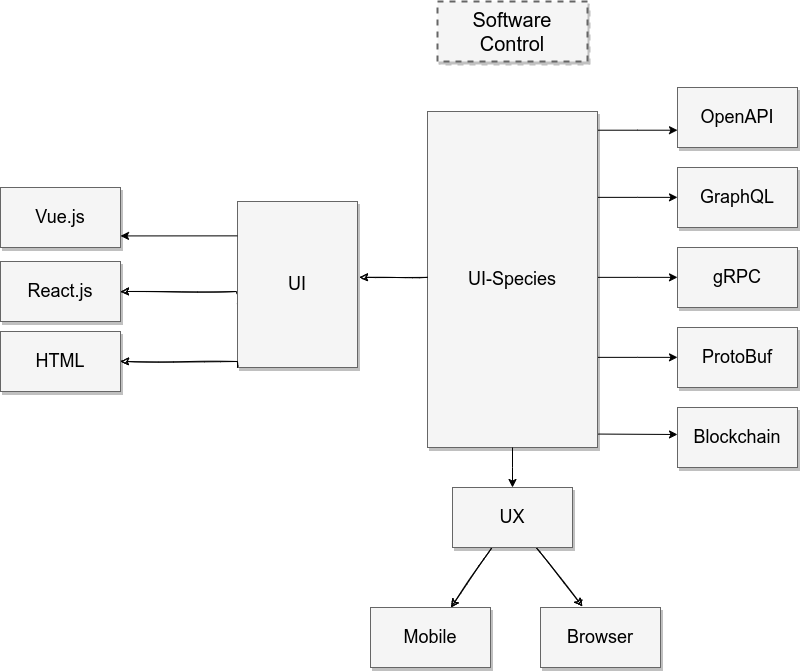

The diagram above was exported from draw.io. Its source (the exported page's mxGraphModel, read from the mxfile embedded in the PNG):
<mxGraphModel dx="793" dy="693" grid="1" gridSize="10" guides="1" tooltips="1" connect="1" arrows="1" fold="1" page="1" pageScale="1.5" pageWidth="1169" pageHeight="826" background="none" math="0" shadow="0">
  <root>
    <mxCell id="0" style=";html=1;" />
    <mxCell id="1" style=";html=1;" parent="0" />
    <mxCell id="3a17f1ce550125da-1" value="Software Control" style="whiteSpace=wrap;html=1;shadow=1;fontSize=20;fillColor=#f5f5f5;strokeColor=#666666;strokeWidth=2;dashed=1;" parent="1" vertex="1">
      <mxGeometry x="797" y="344" width="150" height="60" as="geometry" />
    </mxCell>
    <mxCell id="3a17f1ce550125da-13" style="edgeStyle=elbowEdgeStyle;rounded=0;html=1;startArrow=none;startFill=0;jettySize=auto;orthogonalLoop=1;fontSize=18;elbow=vertical;" parent="1" source="3a17f1ce550125da-2" target="3a17f1ce550125da-4" edge="1">
      <mxGeometry relative="1" as="geometry" />
    </mxCell>
    <mxCell id="3a17f1ce550125da-14" style="edgeStyle=elbowEdgeStyle;rounded=0;html=1;startArrow=none;startFill=0;jettySize=auto;orthogonalLoop=1;fontSize=18;elbow=vertical;" parent="1" source="3a17f1ce550125da-2" target="3a17f1ce550125da-5" edge="1">
      <mxGeometry relative="1" as="geometry" />
    </mxCell>
    <mxCell id="3a17f1ce550125da-15" style="edgeStyle=elbowEdgeStyle;rounded=0;html=1;startArrow=none;startFill=0;jettySize=auto;orthogonalLoop=1;fontSize=18;elbow=vertical;" parent="1" source="3a17f1ce550125da-2" target="3a17f1ce550125da-6" edge="1">
      <mxGeometry relative="1" as="geometry" />
    </mxCell>
    <mxCell id="3a17f1ce550125da-16" style="edgeStyle=elbowEdgeStyle;rounded=0;html=1;startArrow=none;startFill=0;jettySize=auto;orthogonalLoop=1;fontSize=18;elbow=vertical;" parent="1" source="3a17f1ce550125da-2" target="3a17f1ce550125da-7" edge="1">
      <mxGeometry relative="1" as="geometry" />
    </mxCell>
    <mxCell id="3a17f1ce550125da-2" value="UI-Species" style="whiteSpace=wrap;html=1;shadow=1;fontSize=18;fillColor=#f5f5f5;strokeColor=#666666;" parent="1" vertex="1">
      <mxGeometry x="787" y="454" width="170" height="336" as="geometry" />
    </mxCell>
    <mxCell id="3a17f1ce550125da-4" value="OpenAPI" style="whiteSpace=wrap;html=1;shadow=1;fontSize=18;fillColor=#f5f5f5;strokeColor=#666666;" parent="1" vertex="1">
      <mxGeometry x="1037" y="430" width="120" height="60" as="geometry" />
    </mxCell>
    <mxCell id="3a17f1ce550125da-5" value="GraphQL" style="whiteSpace=wrap;html=1;shadow=1;fontSize=18;fillColor=#f5f5f5;strokeColor=#666666;" parent="1" vertex="1">
      <mxGeometry x="1037" y="510" width="120" height="60" as="geometry" />
    </mxCell>
    <mxCell id="3a17f1ce550125da-6" value="gRPC" style="whiteSpace=wrap;html=1;shadow=1;fontSize=18;fillColor=#f5f5f5;strokeColor=#666666;" parent="1" vertex="1">
      <mxGeometry x="1037" y="590" width="120" height="60" as="geometry" />
    </mxCell>
    <mxCell id="3a17f1ce550125da-7" value="ProtoBuf" style="whiteSpace=wrap;html=1;shadow=1;fontSize=18;fillColor=#f5f5f5;strokeColor=#666666;" parent="1" vertex="1">
      <mxGeometry x="1037" y="670" width="120" height="60" as="geometry" />
    </mxCell>
    <mxCell id="3a17f1ce550125da-20" style="edgeStyle=elbowEdgeStyle;rounded=0;html=1;startArrow=none;startFill=0;jettySize=auto;orthogonalLoop=1;fontSize=18;elbow=vertical;sketch=1;strokeColor=default;entryX=1.017;entryY=0.453;entryDx=0;entryDy=0;entryPerimeter=0;" parent="1" source="3a17f1ce550125da-2" target="3a17f1ce550125da-8" edge="1">
      <mxGeometry relative="1" as="geometry">
        <Array as="points" />
      </mxGeometry>
    </mxCell>
    <mxCell id="nTyAu8s87F085GacszBd-5" style="edgeStyle=orthogonalEdgeStyle;rounded=0;sketch=1;orthogonalLoop=1;jettySize=auto;html=1;strokeColor=default;exitX=0;exitY=0.62;exitDx=0;exitDy=0;exitPerimeter=0;" edge="1" parent="1" source="3a17f1ce550125da-8" target="nTyAu8s87F085GacszBd-4">
      <mxGeometry relative="1" as="geometry">
        <Array as="points">
          <mxPoint x="596" y="637" />
          <mxPoint x="596" y="634" />
        </Array>
      </mxGeometry>
    </mxCell>
    <mxCell id="3a17f1ce550125da-8" value="UI" style="whiteSpace=wrap;html=1;shadow=1;fontSize=18;fillColor=#f5f5f5;strokeColor=#666666;" parent="1" vertex="1">
      <mxGeometry x="597" y="544" width="120" height="166" as="geometry" />
    </mxCell>
    <mxCell id="3a17f1ce550125da-21" style="edgeStyle=elbowEdgeStyle;rounded=0;html=1;startArrow=none;startFill=0;jettySize=auto;orthogonalLoop=1;fontSize=18;elbow=vertical;" parent="1" source="3a17f1ce550125da-2" target="3a17f1ce550125da-9" edge="1">
      <mxGeometry relative="1" as="geometry" />
    </mxCell>
    <mxCell id="nTyAu8s87F085GacszBd-12" style="rounded=0;sketch=1;orthogonalLoop=1;jettySize=auto;html=1;strokeColor=default;" edge="1" parent="1" source="3a17f1ce550125da-9" target="nTyAu8s87F085GacszBd-8">
      <mxGeometry relative="1" as="geometry" />
    </mxCell>
    <mxCell id="nTyAu8s87F085GacszBd-13" style="rounded=0;sketch=1;orthogonalLoop=1;jettySize=auto;html=1;entryX=0.35;entryY=-0.017;entryDx=0;entryDy=0;entryPerimeter=0;strokeColor=default;" edge="1" parent="1" source="3a17f1ce550125da-9" target="nTyAu8s87F085GacszBd-9">
      <mxGeometry relative="1" as="geometry" />
    </mxCell>
    <mxCell id="3a17f1ce550125da-9" value="UX" style="whiteSpace=wrap;html=1;shadow=1;fontSize=18;fillColor=#f5f5f5;strokeColor=#666666;" parent="1" vertex="1">
      <mxGeometry x="812" y="830" width="120" height="60" as="geometry" />
    </mxCell>
    <mxCell id="3a17f1ce550125da-18" style="edgeStyle=elbowEdgeStyle;rounded=0;html=1;startArrow=none;startFill=0;jettySize=auto;orthogonalLoop=1;fontSize=18;elbow=vertical;exitX=0;exitY=0.207;exitDx=0;exitDy=0;exitPerimeter=0;" parent="1" source="3a17f1ce550125da-8" target="3a17f1ce550125da-11" edge="1">
      <mxGeometry relative="1" as="geometry" />
    </mxCell>
    <mxCell id="3a17f1ce550125da-11" value="Vue.js" style="whiteSpace=wrap;html=1;shadow=1;fontSize=18;fillColor=#f5f5f5;strokeColor=#666666;" parent="1" vertex="1">
      <mxGeometry x="360" y="530" width="120" height="60" as="geometry" />
    </mxCell>
    <mxCell id="nTyAu8s87F085GacszBd-4" value="React.js" style="whiteSpace=wrap;html=1;shadow=1;fontSize=18;fillColor=#f5f5f5;strokeColor=#666666;" vertex="1" parent="1">
      <mxGeometry x="360" y="604" width="120" height="60" as="geometry" />
    </mxCell>
    <mxCell id="nTyAu8s87F085GacszBd-7" style="edgeStyle=orthogonalEdgeStyle;rounded=0;sketch=1;orthogonalLoop=1;jettySize=auto;html=1;strokeColor=default;entryX=1;entryY=0.5;entryDx=0;entryDy=0;exitX=0;exitY=1;exitDx=0;exitDy=0;" edge="1" parent="1" source="3a17f1ce550125da-8" target="nTyAu8s87F085GacszBd-6">
      <mxGeometry relative="1" as="geometry">
        <mxPoint x="590" y="704" as="sourcePoint" />
        <Array as="points">
          <mxPoint x="597" y="704" />
        </Array>
      </mxGeometry>
    </mxCell>
    <mxCell id="nTyAu8s87F085GacszBd-6" value="HTML" style="whiteSpace=wrap;html=1;shadow=1;fontSize=18;fillColor=#f5f5f5;strokeColor=#666666;" vertex="1" parent="1">
      <mxGeometry x="360" y="674" width="120" height="60" as="geometry" />
    </mxCell>
    <mxCell id="nTyAu8s87F085GacszBd-8" value="Mobile" style="whiteSpace=wrap;html=1;shadow=1;fontSize=18;fillColor=#f5f5f5;strokeColor=#666666;" vertex="1" parent="1">
      <mxGeometry x="730" y="950" width="120" height="60" as="geometry" />
    </mxCell>
    <mxCell id="nTyAu8s87F085GacszBd-9" value="Browser" style="whiteSpace=wrap;html=1;shadow=1;fontSize=18;fillColor=#f5f5f5;strokeColor=#666666;" vertex="1" parent="1">
      <mxGeometry x="900" y="950" width="120" height="60" as="geometry" />
    </mxCell>
    <mxCell id="nTyAu8s87F085GacszBd-10" style="edgeStyle=elbowEdgeStyle;rounded=0;html=1;startArrow=none;startFill=0;jettySize=auto;orthogonalLoop=1;fontSize=18;elbow=vertical;exitX=1.004;exitY=0.96;exitDx=0;exitDy=0;exitPerimeter=0;" edge="1" parent="1" target="nTyAu8s87F085GacszBd-11" source="3a17f1ce550125da-2">
      <mxGeometry relative="1" as="geometry">
        <mxPoint x="957" y="760" as="sourcePoint" />
      </mxGeometry>
    </mxCell>
    <mxCell id="nTyAu8s87F085GacszBd-11" value="Blockchain" style="whiteSpace=wrap;html=1;shadow=1;fontSize=18;fillColor=#f5f5f5;strokeColor=#666666;" vertex="1" parent="1">
      <mxGeometry x="1037" y="750" width="120" height="60" as="geometry" />
    </mxCell>
  </root>
</mxGraphModel>